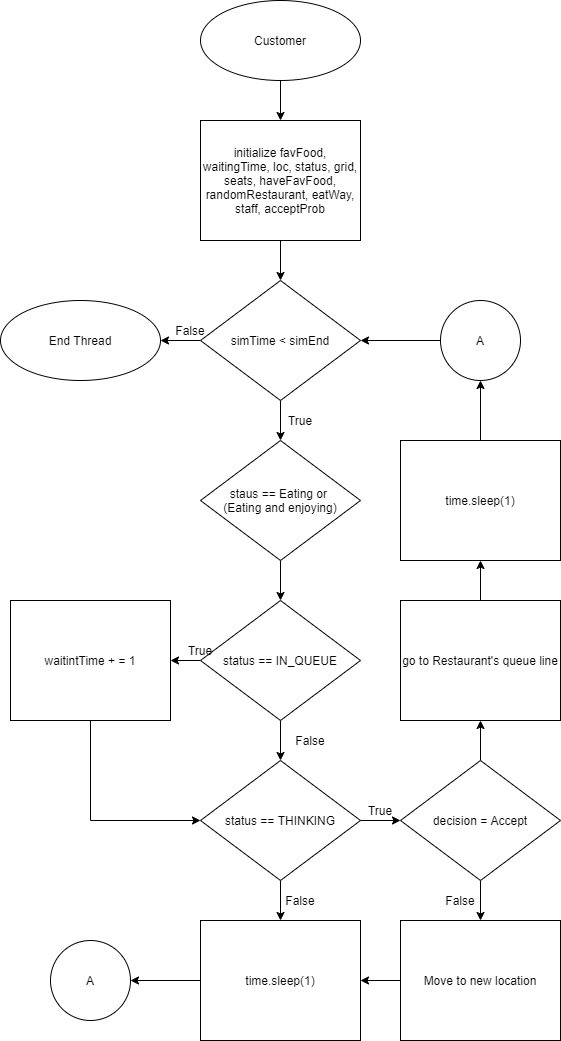

The diagram above was exported from draw.io. Its source (the exported page's mxGraphModel, read from the mxfile embedded in the PNG):
<mxGraphModel dx="1422" dy="865" grid="1" gridSize="10" guides="1" tooltips="1" connect="1" arrows="1" fold="1" page="1" pageScale="1" pageWidth="827" pageHeight="1169" background="#ffffff" math="0" shadow="0">
  <root>
    <mxCell id="WIyWlLk6GJQsqaUBKTNV-0" />
    <mxCell id="WIyWlLk6GJQsqaUBKTNV-1" parent="WIyWlLk6GJQsqaUBKTNV-0" />
    <mxCell id="SBZ6cv7W4_WkZbVEGKcN-3" value="" style="edgeStyle=orthogonalEdgeStyle;rounded=0;orthogonalLoop=1;jettySize=auto;html=1;" edge="1" parent="WIyWlLk6GJQsqaUBKTNV-1" source="SBZ6cv7W4_WkZbVEGKcN-0" target="SBZ6cv7W4_WkZbVEGKcN-1">
      <mxGeometry relative="1" as="geometry" />
    </mxCell>
    <mxCell id="SBZ6cv7W4_WkZbVEGKcN-0" value="Customer" style="ellipse;whiteSpace=wrap;html=1;" vertex="1" parent="WIyWlLk6GJQsqaUBKTNV-1">
      <mxGeometry x="280" width="160" height="80" as="geometry" />
    </mxCell>
    <mxCell id="SBZ6cv7W4_WkZbVEGKcN-4" value="" style="edgeStyle=orthogonalEdgeStyle;rounded=0;orthogonalLoop=1;jettySize=auto;html=1;" edge="1" parent="WIyWlLk6GJQsqaUBKTNV-1" source="SBZ6cv7W4_WkZbVEGKcN-1" target="SBZ6cv7W4_WkZbVEGKcN-2">
      <mxGeometry relative="1" as="geometry" />
    </mxCell>
    <mxCell id="SBZ6cv7W4_WkZbVEGKcN-1" value="initialize favFood, waitingTime, loc, status, grid, seats, haveFavFood, randomRestaurant, eatWay, staff, acceptProb" style="rounded=0;whiteSpace=wrap;html=1;" vertex="1" parent="WIyWlLk6GJQsqaUBKTNV-1">
      <mxGeometry x="280" y="120" width="160" height="120" as="geometry" />
    </mxCell>
    <mxCell id="SBZ6cv7W4_WkZbVEGKcN-7" value="" style="edgeStyle=orthogonalEdgeStyle;rounded=0;orthogonalLoop=1;jettySize=auto;html=1;" edge="1" parent="WIyWlLk6GJQsqaUBKTNV-1" source="SBZ6cv7W4_WkZbVEGKcN-2" target="SBZ6cv7W4_WkZbVEGKcN-6">
      <mxGeometry relative="1" as="geometry" />
    </mxCell>
    <mxCell id="SBZ6cv7W4_WkZbVEGKcN-33" value="" style="edgeStyle=orthogonalEdgeStyle;rounded=0;orthogonalLoop=1;jettySize=auto;html=1;" edge="1" parent="WIyWlLk6GJQsqaUBKTNV-1" source="SBZ6cv7W4_WkZbVEGKcN-2" target="SBZ6cv7W4_WkZbVEGKcN-32">
      <mxGeometry relative="1" as="geometry" />
    </mxCell>
    <mxCell id="SBZ6cv7W4_WkZbVEGKcN-2" value="simTime &amp;lt; simEnd" style="rhombus;whiteSpace=wrap;html=1;" vertex="1" parent="WIyWlLk6GJQsqaUBKTNV-1">
      <mxGeometry x="280" y="280" width="160" height="120" as="geometry" />
    </mxCell>
    <mxCell id="SBZ6cv7W4_WkZbVEGKcN-9" value="" style="edgeStyle=orthogonalEdgeStyle;rounded=0;orthogonalLoop=1;jettySize=auto;html=1;" edge="1" parent="WIyWlLk6GJQsqaUBKTNV-1" source="SBZ6cv7W4_WkZbVEGKcN-6">
      <mxGeometry relative="1" as="geometry">
        <mxPoint x="360" y="600" as="targetPoint" />
      </mxGeometry>
    </mxCell>
    <mxCell id="SBZ6cv7W4_WkZbVEGKcN-6" value="staus == Eating or &lt;br&gt;(Eating and enjoying)" style="rhombus;whiteSpace=wrap;html=1;" vertex="1" parent="WIyWlLk6GJQsqaUBKTNV-1">
      <mxGeometry x="280" y="440" width="160" height="120" as="geometry" />
    </mxCell>
    <mxCell id="SBZ6cv7W4_WkZbVEGKcN-19" value="" style="edgeStyle=orthogonalEdgeStyle;rounded=0;orthogonalLoop=1;jettySize=auto;html=1;" edge="1" parent="WIyWlLk6GJQsqaUBKTNV-1" source="SBZ6cv7W4_WkZbVEGKcN-13" target="SBZ6cv7W4_WkZbVEGKcN-15">
      <mxGeometry relative="1" as="geometry" />
    </mxCell>
    <mxCell id="SBZ6cv7W4_WkZbVEGKcN-24" value="" style="edgeStyle=orthogonalEdgeStyle;rounded=0;orthogonalLoop=1;jettySize=auto;html=1;" edge="1" parent="WIyWlLk6GJQsqaUBKTNV-1" source="SBZ6cv7W4_WkZbVEGKcN-13" target="SBZ6cv7W4_WkZbVEGKcN-20">
      <mxGeometry relative="1" as="geometry" />
    </mxCell>
    <mxCell id="SBZ6cv7W4_WkZbVEGKcN-13" value="status == IN_QUEUE" style="rhombus;whiteSpace=wrap;html=1;" vertex="1" parent="WIyWlLk6GJQsqaUBKTNV-1">
      <mxGeometry x="280" y="600" width="160" height="120" as="geometry" />
    </mxCell>
    <mxCell id="SBZ6cv7W4_WkZbVEGKcN-40" style="edgeStyle=orthogonalEdgeStyle;rounded=0;orthogonalLoop=1;jettySize=auto;html=1;entryX=0;entryY=0.5;entryDx=0;entryDy=0;" edge="1" parent="WIyWlLk6GJQsqaUBKTNV-1" source="SBZ6cv7W4_WkZbVEGKcN-15" target="SBZ6cv7W4_WkZbVEGKcN-20">
      <mxGeometry relative="1" as="geometry">
        <Array as="points">
          <mxPoint x="170" y="820" />
        </Array>
      </mxGeometry>
    </mxCell>
    <mxCell id="SBZ6cv7W4_WkZbVEGKcN-15" value="waitintTime + = 1" style="rounded=0;whiteSpace=wrap;html=1;" vertex="1" parent="WIyWlLk6GJQsqaUBKTNV-1">
      <mxGeometry x="90" y="600" width="160" height="120" as="geometry" />
    </mxCell>
    <mxCell id="SBZ6cv7W4_WkZbVEGKcN-23" value="" style="edgeStyle=orthogonalEdgeStyle;rounded=0;orthogonalLoop=1;jettySize=auto;html=1;" edge="1" parent="WIyWlLk6GJQsqaUBKTNV-1" source="SBZ6cv7W4_WkZbVEGKcN-20" target="SBZ6cv7W4_WkZbVEGKcN-22">
      <mxGeometry relative="1" as="geometry" />
    </mxCell>
    <mxCell id="SBZ6cv7W4_WkZbVEGKcN-39" value="" style="edgeStyle=orthogonalEdgeStyle;rounded=0;orthogonalLoop=1;jettySize=auto;html=1;" edge="1" parent="WIyWlLk6GJQsqaUBKTNV-1" source="SBZ6cv7W4_WkZbVEGKcN-20">
      <mxGeometry relative="1" as="geometry">
        <mxPoint x="360" y="920" as="targetPoint" />
      </mxGeometry>
    </mxCell>
    <mxCell id="SBZ6cv7W4_WkZbVEGKcN-20" value="status == THINKING" style="rhombus;whiteSpace=wrap;html=1;" vertex="1" parent="WIyWlLk6GJQsqaUBKTNV-1">
      <mxGeometry x="280" y="760" width="160" height="120" as="geometry" />
    </mxCell>
    <mxCell id="SBZ6cv7W4_WkZbVEGKcN-48" value="" style="edgeStyle=orthogonalEdgeStyle;rounded=0;orthogonalLoop=1;jettySize=auto;html=1;" edge="1" parent="WIyWlLk6GJQsqaUBKTNV-1" source="SBZ6cv7W4_WkZbVEGKcN-22" target="SBZ6cv7W4_WkZbVEGKcN-47">
      <mxGeometry relative="1" as="geometry" />
    </mxCell>
    <mxCell id="SBZ6cv7W4_WkZbVEGKcN-53" value="" style="edgeStyle=orthogonalEdgeStyle;rounded=0;orthogonalLoop=1;jettySize=auto;html=1;" edge="1" parent="WIyWlLk6GJQsqaUBKTNV-1" source="SBZ6cv7W4_WkZbVEGKcN-22" target="SBZ6cv7W4_WkZbVEGKcN-51">
      <mxGeometry relative="1" as="geometry" />
    </mxCell>
    <mxCell id="SBZ6cv7W4_WkZbVEGKcN-22" value="decision = Accept" style="rhombus;whiteSpace=wrap;html=1;" vertex="1" parent="WIyWlLk6GJQsqaUBKTNV-1">
      <mxGeometry x="480" y="760" width="160" height="120" as="geometry" />
    </mxCell>
    <mxCell id="SBZ6cv7W4_WkZbVEGKcN-31" value="" style="edgeStyle=orthogonalEdgeStyle;rounded=0;orthogonalLoop=1;jettySize=auto;html=1;" edge="1" parent="WIyWlLk6GJQsqaUBKTNV-1" source="SBZ6cv7W4_WkZbVEGKcN-30" target="SBZ6cv7W4_WkZbVEGKcN-2">
      <mxGeometry relative="1" as="geometry" />
    </mxCell>
    <mxCell id="SBZ6cv7W4_WkZbVEGKcN-30" value="A" style="ellipse;whiteSpace=wrap;html=1;aspect=fixed;" vertex="1" parent="WIyWlLk6GJQsqaUBKTNV-1">
      <mxGeometry x="520" y="300" width="80" height="80" as="geometry" />
    </mxCell>
    <mxCell id="SBZ6cv7W4_WkZbVEGKcN-32" value="End Thread" style="ellipse;whiteSpace=wrap;html=1;" vertex="1" parent="WIyWlLk6GJQsqaUBKTNV-1">
      <mxGeometry x="80" y="300" width="160" height="80" as="geometry" />
    </mxCell>
    <mxCell id="SBZ6cv7W4_WkZbVEGKcN-34" value="False" style="text;html=1;strokeColor=none;fillColor=none;align=center;verticalAlign=middle;whiteSpace=wrap;rounded=0;" vertex="1" parent="WIyWlLk6GJQsqaUBKTNV-1">
      <mxGeometry x="250" y="310" width="40" height="40" as="geometry" />
    </mxCell>
    <mxCell id="SBZ6cv7W4_WkZbVEGKcN-35" value="True" style="text;html=1;strokeColor=none;fillColor=none;align=center;verticalAlign=middle;whiteSpace=wrap;rounded=0;" vertex="1" parent="WIyWlLk6GJQsqaUBKTNV-1">
      <mxGeometry x="360" y="400" width="40" height="40" as="geometry" />
    </mxCell>
    <mxCell id="SBZ6cv7W4_WkZbVEGKcN-36" value="False" style="text;html=1;strokeColor=none;fillColor=none;align=center;verticalAlign=middle;whiteSpace=wrap;rounded=0;" vertex="1" parent="WIyWlLk6GJQsqaUBKTNV-1">
      <mxGeometry x="360" y="880" width="40" height="40" as="geometry" />
    </mxCell>
    <mxCell id="SBZ6cv7W4_WkZbVEGKcN-37" value="True" style="text;html=1;strokeColor=none;fillColor=none;align=center;verticalAlign=middle;whiteSpace=wrap;rounded=0;" vertex="1" parent="WIyWlLk6GJQsqaUBKTNV-1">
      <mxGeometry x="260" y="630" width="40" height="40" as="geometry" />
    </mxCell>
    <mxCell id="SBZ6cv7W4_WkZbVEGKcN-41" value="True" style="text;html=1;strokeColor=none;fillColor=none;align=center;verticalAlign=middle;whiteSpace=wrap;rounded=0;" vertex="1" parent="WIyWlLk6GJQsqaUBKTNV-1">
      <mxGeometry x="440" y="790" width="40" height="40" as="geometry" />
    </mxCell>
    <mxCell id="SBZ6cv7W4_WkZbVEGKcN-43" value="A" style="ellipse;whiteSpace=wrap;html=1;aspect=fixed;" vertex="1" parent="WIyWlLk6GJQsqaUBKTNV-1">
      <mxGeometry x="130" y="940" width="80" height="80" as="geometry" />
    </mxCell>
    <mxCell id="SBZ6cv7W4_WkZbVEGKcN-45" style="edgeStyle=orthogonalEdgeStyle;rounded=0;orthogonalLoop=1;jettySize=auto;html=1;entryX=1;entryY=0.5;entryDx=0;entryDy=0;" edge="1" parent="WIyWlLk6GJQsqaUBKTNV-1" source="SBZ6cv7W4_WkZbVEGKcN-44" target="SBZ6cv7W4_WkZbVEGKcN-43">
      <mxGeometry relative="1" as="geometry" />
    </mxCell>
    <mxCell id="SBZ6cv7W4_WkZbVEGKcN-44" value="time.sleep(1)" style="rounded=0;whiteSpace=wrap;html=1;" vertex="1" parent="WIyWlLk6GJQsqaUBKTNV-1">
      <mxGeometry x="280" y="920" width="160" height="120" as="geometry" />
    </mxCell>
    <mxCell id="SBZ6cv7W4_WkZbVEGKcN-49" value="" style="edgeStyle=orthogonalEdgeStyle;rounded=0;orthogonalLoop=1;jettySize=auto;html=1;" edge="1" parent="WIyWlLk6GJQsqaUBKTNV-1" source="SBZ6cv7W4_WkZbVEGKcN-47" target="SBZ6cv7W4_WkZbVEGKcN-44">
      <mxGeometry relative="1" as="geometry" />
    </mxCell>
    <mxCell id="SBZ6cv7W4_WkZbVEGKcN-47" value="Move to new location" style="rounded=0;whiteSpace=wrap;html=1;" vertex="1" parent="WIyWlLk6GJQsqaUBKTNV-1">
      <mxGeometry x="480" y="920" width="160" height="120" as="geometry" />
    </mxCell>
    <mxCell id="SBZ6cv7W4_WkZbVEGKcN-50" value="False" style="text;html=1;strokeColor=none;fillColor=none;align=center;verticalAlign=middle;whiteSpace=wrap;rounded=0;" vertex="1" parent="WIyWlLk6GJQsqaUBKTNV-1">
      <mxGeometry x="520" y="880" width="40" height="40" as="geometry" />
    </mxCell>
    <mxCell id="SBZ6cv7W4_WkZbVEGKcN-57" value="" style="edgeStyle=orthogonalEdgeStyle;rounded=0;orthogonalLoop=1;jettySize=auto;html=1;" edge="1" parent="WIyWlLk6GJQsqaUBKTNV-1" source="SBZ6cv7W4_WkZbVEGKcN-51" target="SBZ6cv7W4_WkZbVEGKcN-56">
      <mxGeometry relative="1" as="geometry" />
    </mxCell>
    <mxCell id="SBZ6cv7W4_WkZbVEGKcN-51" value="go to Restaurant's queue line" style="rounded=0;whiteSpace=wrap;html=1;" vertex="1" parent="WIyWlLk6GJQsqaUBKTNV-1">
      <mxGeometry x="480" y="600" width="160" height="120" as="geometry" />
    </mxCell>
    <mxCell id="SBZ6cv7W4_WkZbVEGKcN-52" value="False" style="text;html=1;strokeColor=none;fillColor=none;align=center;verticalAlign=middle;whiteSpace=wrap;rounded=0;" vertex="1" parent="WIyWlLk6GJQsqaUBKTNV-1">
      <mxGeometry x="370" y="720" width="40" height="40" as="geometry" />
    </mxCell>
    <mxCell id="SBZ6cv7W4_WkZbVEGKcN-59" value="" style="edgeStyle=orthogonalEdgeStyle;rounded=0;orthogonalLoop=1;jettySize=auto;html=1;" edge="1" parent="WIyWlLk6GJQsqaUBKTNV-1" source="SBZ6cv7W4_WkZbVEGKcN-56" target="SBZ6cv7W4_WkZbVEGKcN-30">
      <mxGeometry relative="1" as="geometry" />
    </mxCell>
    <mxCell id="SBZ6cv7W4_WkZbVEGKcN-56" value="time.sleep(1)" style="rounded=0;whiteSpace=wrap;html=1;" vertex="1" parent="WIyWlLk6GJQsqaUBKTNV-1">
      <mxGeometry x="480" y="440" width="160" height="120" as="geometry" />
    </mxCell>
  </root>
</mxGraphModel>